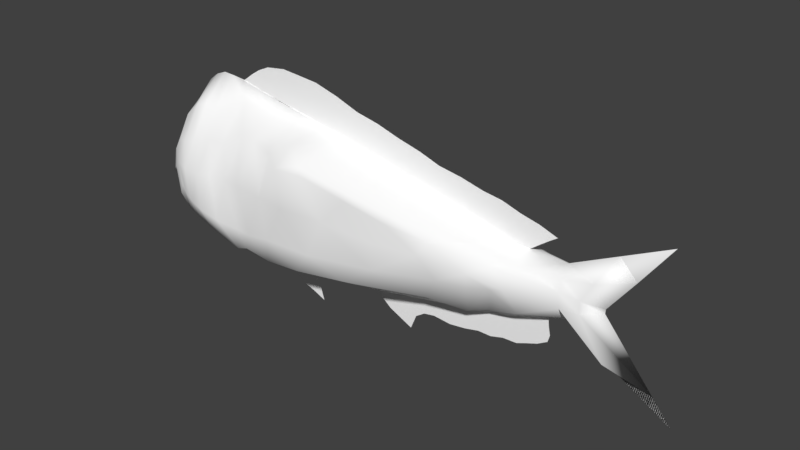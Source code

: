 # Source: malimali.blend  (saved by Blender 2.79.0; exported with 4.5.12 LTS)
import bpy
from mathutils import Matrix  # noqa: F401  (used for matrix-valued properties, if any)

bpy.ops.wm.read_factory_settings(use_empty=True)
scene = bpy.context.scene
scene.name = 'Scene'

# ---- collections
col_collection_1 = bpy.data.collections.new('Collection 1'); scene.collection.children.link(col_collection_1)

# ---- materials (node trees are filled in below, after node groups)
mat_malimali = bpy.data.materials.new('malimali')
mat_malimali.alpha_threshold = 0.0
mat_malimali.use_transparent_shadow = False
mat_malimali.diffuse_color = (1.0, 1.0, 1.0, 1.0)
mat_malimali.roughness = 0.5

# ---- material node trees

# ---- world
world_world = bpy.data.worlds.new('World'); scene.world = world_world
world_world.color = (0.05088, 0.05088, 0.05088)
world_world.use_sun_shadow = False
world_world.sun_shadow_jitter_overblur = 0.0
world_world.cycles.sampling_method = 'MANUAL'

# ---- meshes
me_plane_005 = bpy.data.meshes.new('Plane.005')
me_plane_005.from_pydata([(-0.2777, -0.0002681, -0.5679), (-0.3632, -0.0002681, -0.3854), (-0.4738, -0.0002681, -0.48), (-0.5543, -0.0002681, -0.3184), (-0.438, -0.0002681, -0.4981), (-0.4005, -0.0002681, -0.5181), (-0.3418, -0.0002681, -0.5394), (-0.3982, -0.0002681, -0.3642), (-0.4229, -0.0002681, -0.3349), (-0.4705, -0.0002681, -0.3232), (-0.2948, -0.0002681, -0.5107), (-0.3171, -0.0002681, -0.4513), (-0.3336, -0.0002681, -0.4144), (-0.5363, -0.0002681, -0.3766), (-0.5042, -0.0002681, -0.4325), (-0.4842, -0.0002681, -0.4631), (-0.3693, -0.0002681, -0.3998), (-0.363, -0.0002681, -0.4478), (-0.3491, -0.0002681, -0.4959), (-0.4156, -0.0002681, -0.3843), (-0.4069, -0.0002681, -0.4404), (-0.4031, -0.0002681, -0.4795), (-0.4709, -0.0002681, -0.3738), (-0.4528, -0.0002681, -0.4326), (-0.4441, -0.0002681, -0.474), (0.01074, -0.0002679, -0.3224), (0.1286, -0.000268, -0.316), (1.042, -0.0002683, -0.2693), (1.042, -0.0002684, -0.1174), (0.05629, -0.000268, -0.3174), (0.09286, -0.000268, -0.3175), (0.1129, -0.000268, -0.3169), (1.039, -0.0002684, -0.1445), (1.043, -0.0002684, -0.1882), (1.052, -0.0002683, -0.2336), (0.8857, -0.0002682, -0.3403), (0.6055, -0.0002681, -0.3782), (0.3208, -0.000268, -0.4255), (0.2776, -0.0002681, -0.3147), (0.5315, -0.0002682, -0.2614), (0.7962, -0.0002683, -0.1976), (0.311, -0.000268, -0.3938), (0.5859, -0.0002681, -0.3445), (0.8635, -0.0002682, -0.2998), (0.3003, -0.000268, -0.3645), (0.5642, -0.0002681, -0.3122), (0.8345, -0.0002683, -0.259), (0.2875, -0.000268, -0.3384), (0.5464, -0.0002682, -0.2861), (0.8114, -0.0002683, -0.2246), (0.8733, -0.0002683, -0.1768), (0.9581, -0.0002684, -0.1446), (0.9239, -0.0002683, -0.2812), (0.9863, -0.0002683, -0.2609), (0.9009, -0.0002683, -0.2395), (0.9852, -0.0002683, -0.2268), (0.8825, -0.0002683, -0.2044), (0.9721, -0.0002684, -0.1832), (0.9919, -0.0002683, -0.2992), (0.9379, -0.0002682, -0.3193), (0.2893, -0.0002679, -0.5024), (0.1623, -0.0002679, -0.4422), (0.1012, -0.0002679, -0.3918), (0.161, -0.000268, -0.3195), (0.1986, -0.000268, -0.3189), (0.2385, -0.0002681, -0.3183), (0.1249, -0.000268, -0.3662), (0.1756, -0.000268, -0.3997), (0.27, -0.000268, -0.4353), (0.1398, -0.000268, -0.3437), (0.1886, -0.000268, -0.3578), (0.2529, -0.000268, -0.3738), (0.1502, -0.000268, -0.3301), (0.1929, -0.000268, -0.3354), (0.2428, -0.000268, -0.342), (0.5193, -0.0002681, -0.39), (0.4282, -0.000268, -0.3818), (0.3693, -0.000268, -0.3928), (0.3409, -0.0002681, -0.3016), (0.4036, -0.0002681, -0.2891), (0.4687, -0.0002682, -0.2754), (0.3623, -0.000268, -0.3643), (0.4216, -0.0002681, -0.3554), (0.5096, -0.0002681, -0.3571), (0.3537, -0.0002681, -0.3407), (0.4166, -0.0002681, -0.3328), (0.4993, -0.0002681, -0.3274), (0.3459, -0.0002681, -0.321), (0.4095, -0.0002681, -0.3108), (0.4841, -0.0002681, -0.3011), (0.8139, -0.0002682, -0.3427), (0.7475, -0.0002681, -0.3615), (0.6795, -0.0002681, -0.3609), (0.6003, -0.0002682, -0.2449), (0.6711, -0.0002682, -0.2299), (0.7342, -0.0002683, -0.2139), (0.6628, -0.0002681, -0.3296), (0.732, -0.0002682, -0.3268), (0.7958, -0.0002682, -0.3083), (0.6381, -0.0002682, -0.3005), (0.7104, -0.0002682, -0.2924), (0.7708, -0.0002682, -0.2744), (0.6156, -0.0002682, -0.27), (0.688, -0.0002682, -0.2579), (0.7488, -0.0002683, -0.2405), (1.056, -0.0002682, 0.2365), (0.9032, -0.0002682, 0.1248), (-0.5977, -0.0002686, 0.5977), (-0.7791, -0.0002687, 0.4876), (1.019, -0.0002682, 0.2116), (0.9816, -0.0002682, 0.1844), (0.9427, -0.0002682, 0.1552), (-0.7467, -0.0002687, 0.511), (-0.7108, -0.0002687, 0.5374), (-0.662, -0.0002687, 0.5688), (-0.283, -0.0002686, 0.5934), (0.2157, -0.0002684, 0.449), (0.6776, -0.0002683, 0.3346), (0.6361, -0.0002683, 0.1417), (0.1754, -0.0002684, 0.2587), (-0.3238, -0.0002686, 0.4031), (0.6659, -0.0002683, 0.2758), (0.2046, -0.0002684, 0.3915), (-0.2942, -0.0002686, 0.536), (0.655, -0.0002683, 0.2231), (0.1943, -0.0002684, 0.3401), (-0.3049, -0.0002686, 0.4845), (0.6456, -0.0002683, 0.1804), (0.1847, -0.0002684, 0.2976), (-0.3146, -0.0002686, 0.4419), (-0.4718, -0.0002686, 0.4333), (-0.6246, -0.0002687, 0.4609), (-0.4078, -0.0002686, 0.5534), (-0.5275, -0.0002686, 0.5675), (-0.4307, -0.0002686, 0.5074), (-0.5642, -0.0002686, 0.5261), (-0.4518, -0.0002686, 0.4687), (-0.5959, -0.0002686, 0.4917), (-0.4903, -0.0002686, 0.6123), (-0.386, -0.0002686, 0.6032), (0.7757, -0.0002683, 0.3205), (0.8695, -0.0002682, 0.2907), (0.9657, -0.0002682, 0.2683), (0.8355, -0.0002682, 0.1276), (0.7685, -0.0002683, 0.1314), (0.7023, -0.0002683, 0.1366), (0.9338, -0.0002682, 0.2322), (0.8441, -0.0002682, 0.2469), (0.756, -0.0002683, 0.2656), (0.9009, -0.0002682, 0.1956), (0.8176, -0.0002682, 0.2029), (0.736, -0.0002683, 0.2132), (0.868, -0.0002682, 0.1608), (0.7924, -0.0002683, 0.165), (0.7188, -0.0002683, 0.1723), (0.331, -0.0002684, 0.4201), (0.4429, -0.0002684, 0.3825), (0.562, -0.0002683, 0.3629), (0.521, -0.0002683, 0.1709), (0.4058, -0.0002684, 0.2002), (0.2906, -0.0002684, 0.2295), (0.5506, -0.0002683, 0.3047), (0.4331, -0.0002684, 0.3282), (0.3199, -0.0002684, 0.3626), (0.5398, -0.0002683, 0.2524), (0.4244, -0.0002684, 0.2809), (0.3095, -0.0002684, 0.3109), (0.5304, -0.0002683, 0.2097), (0.4151, -0.0002684, 0.239), (0.2999, -0.0002684, 0.2683), (-0.1571, -0.0002685, 0.5584), (-0.02808, -0.0002685, 0.5119), (0.0925, -0.0002685, 0.4865), (0.05063, -0.0002685, 0.2948), (-0.07419, -0.0002685, 0.3309), (-0.199, -0.0002685, 0.367), (0.08089, -0.0002685, 0.4286), (-0.03997, -0.0002685, 0.4597), (-0.1683, -0.0002685, 0.501), (0.06962, -0.0002685, 0.3764), (-0.05212, -0.0002685, 0.4143), (-0.1798, -0.0002685, 0.4488), (0.05987, -0.0002685, 0.3337), (-0.06393, -0.0002685, 0.3708), (-0.1898, -0.0002685, 0.4059), (-0.9057, -0.001275, 0.5074), (-1.002, -0.0002675, -0.2265), (-1.051, -0.0002677, 0.3918), (-1.095, -0.0002676, -0.05699), (-0.5275, -0.002998, 0.4434), (-0.6297, -0.0002675, -0.3462), (-0.76, -0.003595, 0.4939), (-0.8679, -0.0002675, -0.2737), (0.8627, 0.0001547, 0.1447), (0.6965, -0.0002151, -0.2435), (-1.139, -0.0002676, 0.1995), (-1.171, -0.0002676, 0.1399), (-1.198, -0.0002676, 0.06561), (1.154, -8.246e-05, -0.1055), (1.011, 0.0004907, -0.1587), (0.8731, 7.898e-05, -0.1946), (0.7844, -7.37e-05, -0.2196), (0.5159, -0.000267, -0.2865), (0.1944, -0.0002675, -0.3505), (-0.1165, -0.0002675, -0.3643), (-0.3751, -0.0002675, -0.3723), (-0.5475, -0.0002675, -0.355), (-0.7308, -0.0002675, -0.3123), (-0.9548, -0.0002675, -0.2459), (-1.049, -0.0002675, -0.2137), (-1.174, -0.0002676, -0.07979), (-1.018, -0.0002677, 0.4443), (-0.9635, -0.0002677, 0.4851), (-0.8392, -0.003421, 0.5049), (-0.6579, -0.002715, 0.4712), (-0.3901, -0.005967, 0.4226), (-0.272, -0.003699, 0.3969), (-0.08474, -0.0002677, 0.3633), (0.1477, -0.0002677, 0.3107), (0.7142, -0.01078, 0.1802), (1.113, -0.0002795, 0.14), (0.9343, 0.0002968, -0.1779), (-1.092, -0.0002676, 0.2801), (-1.199, -0.0002675, -0.006878), (-0.8733, 0.287, 0.2202), (-0.9006, 0.2854, 0.06998), (-0.9173, 0.2815, -0.08905), (-0.8705, -0.2201, 0.22), (-0.9072, -0.2635, 0.06325), (-0.9173, -0.282, -0.08905), (-0.7957, 0.2148, 0.3615), (-0.906, 0.2626, -0.178), (-0.8503, -0.1247, 0.3643), (-0.906, -0.2631, -0.178), (-1.033, 0.2138, 0.1924), (-1.081, 0.209, 0.1187), (-1.078, 0.2232, 0.02677), (-1.033, -0.2141, 0.1922), (-1.081, -0.2095, 0.1187), (-1.078, -0.2236, 0.02673), (-1.08, 0.1982, -0.05758), (-1.004, -0.1419, 0.3295), (-1.004, 0.1422, 0.3299), (-1.08, -0.1988, -0.05759), (-0.5044, 0.1764, 0.3155), (-0.5798, 0.2571, 0.07704), (-0.5925, 0.2692, -0.1607), (-0.5027, -0.1969, 0.3109), (-0.5807, -0.2631, 0.07263), (-0.5925, -0.2697, -0.1607), (-0.5187, 0.009698, 0.3943), (-0.6009, 0.2626, -0.2717), (-0.5183, -0.05523, 0.3944), (-0.6009, -0.2631, -0.2717), (-0.7263, 0.2312, 0.2468), (-0.7766, 0.2903, 0.08148), (-0.8265, 0.2921, -0.1207), (-0.7261, -0.2057, 0.2461), (-0.7847, -0.2566, 0.06502), (-0.8265, -0.2927, -0.1207), (-0.712, 0.009698, 0.4224), (-0.7941, 0.2626, -0.2222), (-0.7117, -0.05523, 0.4227), (-0.7941, -0.2631, -0.2222), (0.5447, 0.2062, 0.1222), (0.7317, 0.1885, 0.03184), (0.7316, 0.1826, -0.03506), (0.5447, -0.2069, 0.1222), (0.7315, -0.1891, 0.03184), (0.7316, -0.1832, -0.03506), (0.7116, 0.1237, 0.1508), (0.6828, 0.0935, -0.2107), (0.7129, -0.1266, 0.1506), (0.6828, -0.09404, -0.2107), (0.94, -0.09454, -0.1252), (1.143, -0.1016, -0.01683), (1.132, -0.09896, 0.05624), (0.8441, -0.1645, -0.01348), (0.9063, -0.1568, 0.002623), (0.8282, -0.1534, 0.0861), (0.5835, -0.2031, -0.04695), (0.4981, -0.2226, 0.0555), (0.3286, -0.2344, 0.152), (0.2594, -0.2466, -0.09267), (0.2609, -0.2535, 0.04674), (0.1077, -0.2522, 0.1996), (-0.1117, -0.2767, -0.1354), (-0.01007, -0.2796, 0.07028), (-0.1337, -0.272, 0.2565), (-0.3599, -0.2905, -0.1339), (-0.2689, -0.2838, 0.05679), (-0.2761, -0.3002, 0.266), (-0.5065, -0.2781, -0.1609), (-0.4279, -0.2689, 0.06066), (-0.3973, -0.2134, 0.2821), (-0.7185, -0.2864, -0.1475), (-0.6864, -0.2453, 0.06599), (-0.6167, -0.18, 0.31), (-0.8877, -0.2895, -0.09852), (-0.8594, -0.2772, 0.06024), (-0.8111, -0.2181, 0.2316), (-0.9465, -0.2777, -0.07688), (-0.9507, -0.2711, 0.06288), (-0.9131, -0.231, 0.2106), (-1.001, -0.2566, -0.04283), (-1.013, -0.2553, 0.07446), (-0.9789, -0.2351, 0.1905), (-1.001, 0.2562, -0.04278), (-1.013, 0.2553, 0.07465), (-0.9788, 0.2351, 0.1906), (-0.9465, 0.2771, -0.07687), (-0.9487, 0.2775, 0.06455), (-0.9153, 0.2628, 0.2088), (-0.8877, 0.289, -0.09852), (-0.8492, 0.3029, 0.07578), (-0.8111, 0.302, 0.2348), (-0.7185, 0.2859, -0.1475), (-0.683, 0.2544, 0.07605), (-0.616, 0.1612, 0.3142), (-0.5065, 0.2775, -0.1609), (-0.4281, 0.2625, 0.06255), (-0.3976, 0.1965, 0.2837), (-0.3599, 0.2899, -0.1339), (-0.2689, 0.2823, 0.05718), (-0.2761, 0.3003, 0.2659), (-0.1117, 0.2762, -0.1354), (-0.01009, 0.2791, 0.07028), (-0.1337, 0.2714, 0.2565), (0.2594, 0.2461, -0.09267), (0.2609, 0.253, 0.04674), (0.1077, 0.2516, 0.1996), (0.5836, 0.2026, -0.04695), (0.4981, 0.2221, 0.05549), (0.3286, 0.2338, 0.152), (0.8441, 0.1639, -0.01348), (0.9064, 0.1563, 0.002607), (0.8281, 0.1525, 0.08613), (0.9397, 0.09422, -0.1254), (1.143, 0.1011, -0.01683), (1.132, 0.09835, 0.05624), (0.9792, 0.03675, -0.1494), (1.157, 0.04276, -0.08522), (0.9789, -0.03643, -0.1498), (1.157, -0.04294, -0.08527), (-1.13, -0.1739, 0.09128), (-1.115, -0.154, 0.1413), (-1.077, -0.1669, 0.1979), (-1.077, 0.1664, 0.1979), (-1.115, 0.1535, 0.1413), (-1.13, 0.1733, 0.09128), (-0.9567, 0.1512, 0.3693), (-0.8941, 0.1608, 0.3722), (-0.7718, 0.1513, 0.3763), (-0.6224, 0.009698, 0.4139), (-0.3816, 0.009698, 0.3885), (-0.2753, 0.1495, 0.3463), (-0.16, 0.2626, 0.306), (0.07818, 0.256, 0.2548), (0.3637, 0.23, 0.1998), (0.9366, 0.08847, 0.1007), (1.124, 0.06188, 0.1007), (0.8542, 0.04035, -0.1912), (0.7859, 0.06714, -0.1805), (0.4834, 0.1452, -0.1926), (0.08611, 0.246, -0.217), (-0.1948, 0.2616, -0.2561), (-0.3914, 0.2626, -0.2703), (-0.5406, 0.2626, -0.2527), (-0.6804, 0.2626, -0.2577), (-0.869, 0.2626, -0.1962), (-0.939, 0.2626, -0.1628), (-1.007, 0.2626, -0.09102), (1.124, -0.06295, 0.1006), (0.9369, -0.08919, 0.1006), (0.3637, -0.2305, 0.1998), (0.07818, -0.2566, 0.2548), (-0.16, -0.2631, 0.306), (-0.2772, -0.1679, 0.3453), (-0.3844, -0.05523, 0.3882), (-0.6219, -0.05523, 0.414), (-0.7859, -0.1246, 0.364), (-0.9059, -0.1373, 0.3772), (-0.9587, -0.1458, 0.3691), (-1.007, -0.2631, -0.09102), (-0.939, -0.2631, -0.1628), (-0.869, -0.2631, -0.1962), (-0.6804, -0.2631, -0.2577), (-0.5406, -0.2631, -0.2527), (-0.3914, -0.2631, -0.2703), (-0.1948, -0.2622, -0.2561), (0.08611, -0.2465, -0.217), (0.4834, -0.1457, -0.1926), (0.7859, -0.06754, -0.1805), (0.8541, -0.04036, -0.1912), (0.906, -0.03432, -0.1757), (0.9061, 0.03454, -0.1755), (-1.033, -0.1553, 0.2982), (-1.148, -0.1872, -0.03101), (-1.033, 0.1548, 0.2982), (-1.148, 0.1853, -0.031), (1.639, 0.0002813, -0.4337), (1.574, -0.0003204, 0.3662), (1.301, -0.000374, -0.02666), (1.303, -0.0004035, -0.004342), (1.547, 5.443e-06, -0.3225), (1.428, -0.0005734, 0.1633), (1.222, -0.07454, -0.02542), (1.219, -0.06996, 0.03054), (1.222, 0.07392, -0.02542), (1.346, 0.07577, -0.2144), (1.276, -0.0738, 0.132), (1.343, -0.0004776, 0.2531), (1.276, 0.07234, 0.132), (1.219, 0.06924, 0.03055), (1.386, 0.000134, -0.2873), (1.346, -0.07555, -0.2145)], [], [(22, 9, 3, 13), (12, 1, 7, 16), (16, 7, 8, 19), (19, 8, 9, 22), (5, 21, 24, 4), (21, 20, 23, 24), (20, 19, 22, 23), (6, 18, 21, 5), (18, 17, 20, 21), (17, 16, 19, 20), (0, 10, 18, 6), (10, 11, 17, 18), (11, 12, 16, 17), (4, 24, 15, 2), (24, 23, 14, 15), (23, 22, 13, 14), (57, 51, 28, 32), (58, 53, 34, 27), (53, 55, 33, 34), (55, 57, 32, 33), (71, 74, 47, 44), (86, 89, 48, 45), (101, 104, 49, 46), (68, 71, 44, 41), (83, 86, 45, 42), (98, 101, 46, 43), (60, 68, 41, 37), (75, 83, 42, 36), (90, 98, 43, 35), (74, 65, 38, 47), (89, 80, 39, 48), (104, 95, 40, 49), (46, 49, 56, 54), (54, 56, 57, 55), (43, 46, 54, 52), (52, 54, 55, 53), (35, 43, 52, 59), (59, 52, 53, 58), (49, 40, 50, 56), (56, 50, 51, 57), (31, 26, 63, 72), (72, 63, 64, 73), (73, 64, 65, 74), (25, 29, 66, 62), (62, 66, 67, 61), (61, 67, 68, 60), (29, 30, 69, 66), (66, 69, 70, 67), (67, 70, 71, 68), (30, 31, 72, 69), (69, 72, 73, 70), (70, 73, 74, 71), (47, 38, 78, 87), (87, 78, 79, 88), (88, 79, 80, 89), (37, 41, 81, 77), (77, 81, 82, 76), (76, 82, 83, 75), (41, 44, 84, 81), (81, 84, 85, 82), (82, 85, 86, 83), (44, 47, 87, 84), (84, 87, 88, 85), (85, 88, 89, 86), (48, 39, 93, 102), (102, 93, 94, 103), (103, 94, 95, 104), (36, 42, 96, 92), (92, 96, 97, 91), (91, 97, 98, 90), (42, 45, 99, 96), (96, 99, 100, 97), (97, 100, 101, 98), (45, 48, 102, 99), (99, 102, 103, 100), (100, 103, 104, 101), (137, 131, 108, 112), (138, 133, 114, 107), (133, 135, 113, 114), (135, 137, 112, 113), (151, 154, 127, 124), (166, 169, 128, 125), (181, 184, 129, 126), (148, 151, 124, 121), (163, 166, 125, 122), (178, 181, 126, 123), (140, 148, 121, 117), (155, 163, 122, 116), (170, 178, 123, 115), (154, 145, 118, 127), (169, 160, 119, 128), (184, 175, 120, 129), (126, 129, 136, 134), (134, 136, 137, 135), (123, 126, 134, 132), (132, 134, 135, 133), (115, 123, 132, 139), (139, 132, 133, 138), (129, 120, 130, 136), (136, 130, 131, 137), (111, 106, 143, 152), (152, 143, 144, 153), (153, 144, 145, 154), (105, 109, 146, 142), (142, 146, 147, 141), (141, 147, 148, 140), (109, 110, 149, 146), (146, 149, 150, 147), (147, 150, 151, 148), (110, 111, 152, 149), (149, 152, 153, 150), (150, 153, 154, 151), (127, 118, 158, 167), (167, 158, 159, 168), (168, 159, 160, 169), (117, 121, 161, 157), (157, 161, 162, 156), (156, 162, 163, 155), (121, 124, 164, 161), (161, 164, 165, 162), (162, 165, 166, 163), (124, 127, 167, 164), (164, 167, 168, 165), (165, 168, 169, 166), (128, 119, 173, 182), (182, 173, 174, 183), (183, 174, 175, 184), (116, 122, 176, 172), (172, 176, 177, 171), (171, 177, 178, 170), (122, 125, 179, 176), (176, 179, 180, 177), (177, 180, 181, 178), (125, 128, 182, 179), (179, 182, 183, 180), (180, 183, 184, 181), (214, 191, 260), (320, 244, 245), (319, 245, 246), (367, 246, 251), (297, 248, 296), (296, 249, 295), (295, 253, 386), (297, 252, 247), (354, 244, 321), (190, 368, 207), (215, 250, 354), (308, 234, 235), (308, 236, 307), (371, 236, 240), (346, 238, 345), (344, 238, 239), (397, 239, 243), (396, 237, 346), (188, 399, 223), (211, 242, 350), (309, 242, 234), (314, 224, 225), (313, 225, 226), (369, 226, 231), (303, 228, 302), (302, 229, 301), (301, 233, 384), (381, 227, 303), (315, 230, 224), (186, 370, 209), (213, 230, 352), (232, 213, 380), (384, 186, 209), (241, 211, 382), (397, 188, 223), (252, 215, 378), (386, 190, 207), (262, 214, 379), (385, 192, 208), (373, 193, 220), (273, 202, 391), (348, 195, 196), (349, 196, 197), (399, 197, 223), (343, 199, 342), (342, 221, 394), (393, 201, 392), (392, 194, 273), (391, 203, 390), (390, 204, 389), (389, 205, 388), (387, 205, 206), (253, 206, 190), (263, 207, 192), (233, 208, 186), (383, 209, 210), (243, 210, 188), (382, 212, 381), (381, 185, 232), (262, 213, 191), (379, 189, 252), (378, 216, 377), (377, 217, 376), (375, 217, 218), (374, 218, 219), (272, 219, 193), (396, 187, 241), (394, 200, 393), (347, 222, 195), (222, 396, 346), (234, 242, 398), (200, 221, 395), (187, 222, 398), (220, 359, 360), (219, 358, 270), (218, 357, 358), (217, 356, 357), (217, 216, 355), (216, 215, 354), (189, 214, 353), (213, 352, 260), (185, 212, 351), (212, 211, 350), (210, 371, 240), (209, 370, 371), (208, 369, 231), (207, 368, 261), (206, 367, 251), (205, 366, 367), (205, 204, 365), (204, 203, 364), (203, 202, 363), (194, 201, 362), (201, 200, 361), (339, 360, 359), (264, 270, 358), (333, 358, 357), (357, 356, 327), (356, 355, 324), (355, 354, 321), (250, 353, 318), (254, 260, 352), (224, 230, 351), (312, 351, 350), (241, 382, 306), (382, 381, 303), (232, 380, 300), (262, 379, 297), (247, 252, 378), (294, 378, 377), (291, 377, 376), (288, 376, 375), (375, 374, 282), (272, 373, 279), (373, 372, 276), (392, 277, 274), (278, 275, 274), (278, 279, 276), (273, 269, 277), (268, 278, 277), (268, 267, 279), (283, 280, 391), (283, 284, 281), (284, 285, 282), (286, 283, 390), (287, 284, 283), (287, 288, 285), (289, 286, 389), (290, 287, 286), (291, 288, 287), (292, 289, 388), (293, 290, 289), (293, 294, 291), (249, 292, 387), (248, 293, 292), (247, 294, 293), (259, 295, 386), (258, 296, 295), (257, 297, 296), (229, 298, 385), (228, 299, 298), (227, 300, 299), (304, 301, 384), (305, 302, 301), (306, 303, 302), (239, 304, 383), (239, 238, 305), (237, 306, 305), (370, 310, 307), (310, 311, 308), (311, 312, 309), (231, 226, 310), (226, 225, 311), (225, 224, 312), (261, 256, 313), (256, 255, 314), (255, 254, 315), (251, 246, 316), (246, 245, 317), (245, 244, 318), (366, 322, 319), (322, 323, 320), (324, 321, 320), (365, 325, 322), (325, 326, 323), (326, 327, 324), (364, 328, 325), (328, 329, 326), (330, 327, 326), (363, 331, 328), (332, 329, 328), (333, 330, 329), (266, 331, 363), (265, 332, 331), (264, 333, 332), (337, 334, 362), (337, 338, 335), (339, 336, 335), (395, 340, 337), (341, 338, 337), (236, 349, 399), (235, 348, 349), (235, 234, 347), (221, 199, 340), (199, 198, 341), (274, 342, 394), (274, 275, 343), (197, 344, 397), (196, 345, 344), (195, 346, 345), (336, 264, 265), (334, 335, 265), (334, 266, 271), (281, 282, 267), (280, 281, 268), (391, 280, 269), (374, 272, 267), (336, 359, 270), (202, 194, 271), (193, 270, 359), (317, 318, 254), (316, 317, 255), (368, 316, 256), (300, 257, 258), (299, 258, 259), (298, 259, 263), (380, 262, 257), (318, 353, 260), (192, 261, 369), (214, 260, 353), (320, 321, 244), (319, 320, 245), (367, 319, 246), (297, 247, 248), (296, 248, 249), (295, 249, 253), (297, 379, 252), (354, 250, 244), (190, 251, 368), (215, 189, 250), (308, 309, 234), (308, 235, 236), (371, 307, 236), (346, 237, 238), (344, 345, 238), (397, 344, 239), (396, 241, 237), (188, 240, 399), (211, 187, 242), (309, 350, 242), (314, 315, 224), (313, 314, 225), (369, 313, 226), (303, 227, 228), (302, 228, 229), (301, 229, 233), (381, 232, 227), (315, 352, 230), (186, 231, 370), (213, 185, 230), (232, 185, 213), (384, 233, 186), (241, 187, 211), (397, 243, 188), (252, 189, 215), (386, 253, 190), (262, 191, 214), (385, 263, 192), (373, 272, 193), (273, 194, 202), (348, 347, 195), (349, 348, 196), (399, 349, 197), (343, 198, 199), (342, 199, 221), (393, 200, 201), (392, 201, 194), (391, 202, 203), (390, 203, 204), (389, 204, 205), (387, 388, 205), (253, 387, 206), (263, 386, 207), (233, 385, 208), (383, 384, 209), (243, 383, 210), (382, 211, 212), (381, 212, 185), (262, 380, 213), (379, 214, 189), (378, 215, 216), (377, 216, 217), (375, 376, 217), (374, 375, 218), (272, 374, 219), (372, 373, 220), (396, 222, 187), (394, 221, 200), (347, 398, 222), (192, 369, 208), (318, 260, 254), (380, 257, 300), (298, 263, 385), (299, 259, 298), (300, 258, 299), (368, 256, 261), (316, 255, 256), (317, 254, 255), (193, 359, 220), (202, 271, 363), (336, 270, 264), (374, 267, 282), (391, 269, 273), (280, 268, 269), (281, 267, 268), (334, 271, 362), (334, 265, 266), (336, 265, 335), (195, 345, 196), (196, 344, 197), (197, 397, 223), (274, 343, 342), (274, 394, 393), (199, 341, 340), (221, 340, 395), (235, 347, 348), (235, 349, 236), (236, 399, 240), (341, 337, 340), (395, 337, 361), (339, 335, 338), (337, 335, 334), (337, 362, 361), (264, 332, 265), (265, 331, 266), (266, 363, 271), (333, 329, 332), (332, 328, 331), (363, 328, 364), (330, 326, 329), (328, 326, 325), (364, 325, 365), (326, 324, 323), (325, 323, 322), (365, 322, 366), (324, 320, 323), (322, 320, 319), (366, 319, 367), (245, 318, 317), (246, 317, 316), (251, 316, 368), (255, 315, 314), (256, 314, 313), (261, 313, 369), (225, 312, 311), (226, 311, 310), (231, 310, 370), (311, 309, 308), (310, 308, 307), (370, 307, 371), (237, 305, 238), (239, 305, 304), (239, 383, 243), (306, 302, 305), (305, 301, 304), (304, 384, 383), (227, 299, 228), (228, 298, 229), (229, 385, 233), (257, 296, 258), (258, 295, 259), (259, 386, 263), (247, 293, 248), (248, 292, 249), (249, 387, 253), (293, 291, 290), (293, 289, 292), (292, 388, 387), (291, 287, 290), (290, 286, 289), (289, 389, 388), (287, 285, 284), (287, 283, 286), (286, 390, 389), (284, 282, 281), (283, 281, 280), (283, 391, 390), (268, 279, 278), (268, 277, 269), (273, 277, 392), (278, 276, 275), (278, 274, 277), (392, 274, 393), (373, 276, 279), (272, 279, 267), (375, 282, 285), (288, 375, 285), (291, 376, 288), (294, 377, 291), (247, 378, 294), (262, 297, 257), (232, 300, 227), (382, 303, 306), (241, 306, 237), (312, 350, 309), (224, 351, 312), (254, 352, 315), (250, 318, 244), (355, 321, 324), (356, 324, 327), (357, 327, 330), (333, 357, 330), (264, 358, 333), (339, 359, 336), (201, 361, 362), (194, 362, 271), (203, 363, 364), (204, 364, 365), (205, 365, 366), (205, 367, 206), (206, 251, 190), (207, 261, 192), (208, 231, 186), (209, 371, 210), (210, 240, 188), (212, 350, 351), (185, 351, 230), (213, 260, 191), (189, 353, 250), (216, 354, 355), (217, 355, 356), (217, 357, 218), (218, 358, 219), (219, 270, 193), (187, 398, 242), (200, 395, 361), (234, 398, 347), (222, 346, 195), (407, 403, 402, 406), (409, 404, 402, 408), (411, 401, 405, 410), (413, 403, 405, 412), (408, 402, 403, 413), (414, 400, 404, 409), (412, 405, 401, 411), (415, 404, 400, 414), (406, 402, 404, 415), (410, 405, 403, 407), (372, 410, 407, 276), (275, 406, 415, 343), (343, 415, 414, 198), (360, 412, 411, 220), (198, 414, 409, 341), (338, 408, 413, 339), (339, 413, 412, 360), (220, 411, 410, 372), (341, 409, 408, 338), (276, 407, 406, 275)])
me_plane_005.polygons.foreach_set('use_smooth', [0, 0, 0, 0, 0, 0, 0, 0, 0, 0, 0, 0, 0, 0, 0, 0, 0, 0, 0, 0, 0, 0, 0, 0, 0, 0, 0, 0, 0, 0, 0, 0, 0, 0, 0, 0, 0, 0, 0, 0, 0, 0, 0, 0, 0, 0, 0, 0, 0, 0, 0, 0, 0, 0, 0, 0, 0, 0, 0, 0, 0, 0, 0, 0, 0, 0, 0, 0, 0, 0, 0, 0, 0, 0, 0, 0, 0, 0, 0, 0, 0, 0, 0, 0, 0, 0, 0, 0, 0, 0, 0, 0, 0, 0, 0, 0, 0, 0, 0, 0, 0, 0, 0, 0, 0, 0, 0, 0, 0, 0, 0, 0, 0, 0, 0, 0, 0, 0, 0, 0, 0, 0, 0, 0, 0, 0, 0, 0, 0, 0, 0, 0, 0, 0, 0, 0, 1, 1, 1, 1, 1, 1, 1, 1, 1, 1, 1, 1, 1, 1, 1, 1, 1, 1, 1, 1, 1, 1, 1, 1, 1, 1, 1, 1, 1, 1, 1, 1, 1, 1, 1, 1, 1, 1, 1, 1, 1, 1, 1, 1, 1, 1, 1, 1, 1, 1, 1, 1, 1, 1, 1, 1, 1, 1, 1, 1, 1, 1, 1, 1, 1, 1, 1, 1, 1, 1, 1, 1, 1, 1, 1, 1, 1, 1, 1, 1, 1, 1, 1, 1, 1, 1, 1, 1, 1, 1, 1, 1, 1, 1, 1, 1, 1, 1, 1, 1, 1, 1, 1, 1, 1, 1, 1, 1, 1, 1, 1, 1, 1, 1, 1, 1, 1, 1, 1, 1, 1, 1, 1, 1, 1, 1, 1, 1, 1, 1, 1, 1, 1, 1, 1, 1, 1, 1, 1, 1, 1, 1, 1, 1, 1, 1, 1, 1, 1, 1, 1, 1, 1, 1, 1, 1, 1, 1, 1, 1, 1, 1, 1, 1, 1, 1, 1, 1, 1, 1, 1, 1, 1, 1, 1, 1, 1, 1, 1, 1, 1, 1, 1, 1, 1, 1, 1, 1, 1, 1, 1, 1, 1, 1, 1, 1, 1, 1, 1, 1, 1, 1, 1, 1, 1, 1, 1, 1, 1, 1, 1, 1, 1, 1, 1, 1, 1, 1, 1, 1, 1, 1, 1, 1, 1, 1, 1, 1, 1, 1, 1, 1, 1, 1, 1, 1, 1, 1, 1, 1, 1, 1, 1, 1, 1, 1, 1, 1, 1, 1, 1, 1, 1, 1, 1, 1, 1, 1, 1, 1, 1, 1, 1, 1, 1, 1, 1, 1, 1, 1, 1, 1, 1, 1, 1, 1, 1, 1, 1, 1, 1, 1, 1, 1, 1, 1, 1, 1, 1, 1, 1, 1, 1, 1, 1, 1, 1, 1, 1, 1, 1, 1, 1, 1, 1, 1, 1, 1, 1, 1, 1, 1, 1, 1, 1, 1, 1, 1, 1, 1, 1, 1, 1, 1, 1, 1, 1, 1, 1, 1, 1, 1, 1, 1, 1, 1, 1, 1, 1, 1, 1, 1, 1, 1, 1, 1, 1, 1, 1, 1, 1, 1, 1, 1, 1, 1, 1, 1, 1, 1, 1, 1, 1, 1, 1, 1, 1, 1, 1, 1, 1, 1, 1, 1, 1, 1, 1, 1, 1, 1, 1, 1, 1, 1, 1, 1, 1, 1, 1, 1, 1, 1, 1, 1, 1, 1, 1, 1, 1, 1, 1, 1, 1, 1, 1, 1, 1, 1, 1, 1, 1, 1, 1, 1, 1, 1, 1, 1, 1, 1, 1, 1, 1, 1, 1, 1, 1, 1, 1, 1, 1, 1, 1, 1, 1, 1, 1, 1])
_uv = me_plane_005.uv_layers.new(name='UVMap')
_uv.uv.foreach_set('vector', [0.202, 0.186, 0.1929, 0.2303, 0.1188, 0.2189, 0.1452, 0.1714, 0.3295, 0.1761, 0.2982, 0.1959, 0.2637, 0.2079, 0.2956, 0.1822, 0.2956, 0.1822, 0.2637, 0.2079, 0.2367, 0.229, 0.2523, 0.1871, 0.2523, 0.1871, 0.2367, 0.229, 0.1929, 0.2303, 0.202, 0.186, 0.2903, 0.07297, 0.2809, 0.1062, 0.244, 0.1034, 0.2538, 0.08345, 0.2809, 0.1062, 0.2703, 0.1397, 0.2287, 0.138, 0.244, 0.1034, 0.2703, 0.1397, 0.2523, 0.1871, 0.202, 0.186, 0.2287, 0.138, 0.3456, 0.06529, 0.3312, 0.102, 0.2809, 0.1062, 0.2903, 0.07297, 0.3312, 0.102, 0.3101, 0.1414, 0.2703, 0.1397, 0.2809, 0.1062, 0.3101, 0.1414, 0.2956, 0.1822, 0.2523, 0.1871, 0.2703, 0.1397, 0.4069, 0.0523, 0.3814, 0.09908, 0.3312, 0.102, 0.3456, 0.06529, 0.3814, 0.09908, 0.3508, 0.1468, 0.3101, 0.1414, 0.3312, 0.102, 0.3508, 0.1468, 0.3295, 0.1761, 0.2956, 0.1822, 0.3101, 0.1414, 0.2538, 0.08345, 0.244, 0.1034, 0.2069, 0.1055, 0.2192, 0.09262, 0.244, 0.1034, 0.2287, 0.138, 0.1838, 0.1285, 0.2069, 0.1055, 0.2287, 0.138, 0.202, 0.186, 0.1452, 0.1714, 0.1838, 0.1285, 0.8704, 0.2161, 0.8789, 0.2387, 0.9339, 0.2521, 0.9208, 0.2366, 0.8333, 0.149, 0.8461, 0.1711, 0.8912, 0.1851, 0.8718, 0.1648, 0.8461, 0.1711, 0.8594, 0.1908, 0.9055, 0.2114, 0.8912, 0.1851, 0.8594, 0.1908, 0.8704, 0.2161, 0.9208, 0.2366, 0.9055, 0.2114, 0.4181, 0.1258, 0.4258, 0.1443, 0.4506, 0.1452, 0.4466, 0.1298, 0.5654, 0.1458, 0.5682, 0.1614, 0.6068, 0.1684, 0.6053, 0.1529, 0.7284, 0.1691, 0.7307, 0.1892, 0.7698, 0.1966, 0.7678, 0.1763, 0.4018, 0.08993, 0.4181, 0.1258, 0.4466, 0.1298, 0.4402, 0.1127, 0.5586, 0.1285, 0.5654, 0.1458, 0.6053, 0.1529, 0.6035, 0.1337, 0.7275, 0.149, 0.7284, 0.1691, 0.7678, 0.1763, 0.7662, 0.152, 0.3845, 0.05083, 0.4018, 0.08993, 0.4402, 0.1127, 0.4323, 0.09421, 0.5502, 0.1093, 0.5586, 0.1285, 0.6035, 0.1337, 0.5999, 0.1138, 0.7229, 0.1287, 0.7275, 0.149, 0.7662, 0.152, 0.7612, 0.1281, 0.4258, 0.1443, 0.4333, 0.158, 0.4551, 0.1591, 0.4506, 0.1452, 0.5682, 0.1614, 0.5707, 0.1766, 0.6091, 0.183, 0.6068, 0.1684, 0.7307, 0.1892, 0.734, 0.2048, 0.773, 0.2126, 0.7698, 0.1966, 0.7678, 0.1763, 0.7698, 0.1966, 0.8151, 0.2064, 0.8103, 0.1857, 0.8103, 0.1857, 0.8151, 0.2064, 0.8704, 0.2161, 0.8594, 0.1908, 0.7662, 0.152, 0.7678, 0.1763, 0.8103, 0.1857, 0.8053, 0.1611, 0.8053, 0.1611, 0.8103, 0.1857, 0.8594, 0.1908, 0.8461, 0.1711, 0.7612, 0.1281, 0.7662, 0.152, 0.8053, 0.1611, 0.797, 0.1388, 0.797, 0.1388, 0.8053, 0.1611, 0.8461, 0.1711, 0.8333, 0.149, 0.7698, 0.1966, 0.773, 0.2126, 0.8216, 0.2224, 0.8151, 0.2064, 0.8151, 0.2064, 0.8216, 0.2224, 0.8789, 0.2387, 0.8704, 0.2161, 0.3685, 0.1622, 0.377, 0.1623, 0.3924, 0.1594, 0.3825, 0.1536, 0.3825, 0.1536, 0.3924, 0.1594, 0.4122, 0.1587, 0.4025, 0.1494, 0.4025, 0.1494, 0.4122, 0.1587, 0.4333, 0.158, 0.4258, 0.1443, 0.313, 0.1617, 0.3388, 0.1634, 0.3546, 0.1335, 0.3318, 0.1194, 0.3318, 0.1194, 0.3546, 0.1335, 0.3672, 0.1129, 0.343, 0.08885, 0.343, 0.08885, 0.3672, 0.1129, 0.4018, 0.08993, 0.3845, 0.05083, 0.3388, 0.1634, 0.3578, 0.1623, 0.3715, 0.146, 0.3546, 0.1335, 0.3546, 0.1335, 0.3715, 0.146, 0.3911, 0.1366, 0.3672, 0.1129, 0.3672, 0.1129, 0.3911, 0.1366, 0.4181, 0.1258, 0.4018, 0.08993, 0.3578, 0.1623, 0.3685, 0.1622, 0.3825, 0.1536, 0.3715, 0.146, 0.3715, 0.146, 0.3825, 0.1536, 0.4025, 0.1494, 0.3911, 0.1366, 0.3911, 0.1366, 0.4025, 0.1494, 0.4258, 0.1443, 0.4181, 0.1258, 0.4506, 0.1452, 0.4551, 0.1591, 0.4934, 0.1649, 0.4881, 0.1536, 0.4881, 0.1536, 0.4934, 0.1649, 0.5312, 0.1704, 0.5254, 0.1578, 0.5254, 0.1578, 0.5312, 0.1704, 0.5707, 0.1766, 0.5682, 0.1614, 0.4323, 0.09421, 0.4402, 0.1127, 0.4789, 0.1283, 0.471, 0.1117, 0.471, 0.1117, 0.4789, 0.1283, 0.5134, 0.1318, 0.5061, 0.1165, 0.5061, 0.1165, 0.5134, 0.1318, 0.5586, 0.1285, 0.5502, 0.1093, 0.4402, 0.1127, 0.4466, 0.1298, 0.4841, 0.1421, 0.4789, 0.1283, 0.4789, 0.1283, 0.4841, 0.1421, 0.5201, 0.1449, 0.5134, 0.1318, 0.5134, 0.1318, 0.5201, 0.1449, 0.5654, 0.1458, 0.5586, 0.1285, 0.4466, 0.1298, 0.4506, 0.1452, 0.4881, 0.1536, 0.4841, 0.1421, 0.4841, 0.1421, 0.4881, 0.1536, 0.5254, 0.1578, 0.5201, 0.1449, 0.5201, 0.1449, 0.5254, 0.1578, 0.5682, 0.1614, 0.5654, 0.1458, 0.6068, 0.1684, 0.6091, 0.183, 0.6516, 0.1906, 0.6494, 0.1758, 0.6494, 0.1758, 0.6516, 0.1906, 0.6946, 0.1973, 0.692, 0.1808, 0.692, 0.1808, 0.6946, 0.1973, 0.734, 0.2048, 0.7307, 0.1892, 0.5999, 0.1138, 0.6035, 0.1337, 0.6495, 0.1402, 0.6455, 0.1218, 0.6455, 0.1218, 0.6495, 0.1402, 0.6867, 0.14, 0.6806, 0.1196, 0.6806, 0.1196, 0.6867, 0.14, 0.7275, 0.149, 0.7229, 0.1287, 0.6035, 0.1337, 0.6053, 0.1529, 0.6486, 0.1576, 0.6495, 0.1402, 0.6495, 0.1402, 0.6486, 0.1576, 0.6896, 0.1604, 0.6867, 0.14, 0.6867, 0.14, 0.6896, 0.1604, 0.7284, 0.1691, 0.7275, 0.149, 0.6053, 0.1529, 0.6068, 0.1684, 0.6494, 0.1758, 0.6486, 0.1576, 0.6486, 0.1576, 0.6494, 0.1758, 0.692, 0.1808, 0.6896, 0.1604, 0.6896, 0.1604, 0.692, 0.1808, 0.7307, 0.1892, 0.7284, 0.1691, 0.1385, 0.8554, 0.1174, 0.8389, 0.05003, 0.8393, 0.07114, 0.8526, 0.218, 0.9194, 0.1895, 0.8958, 0.1255, 0.886, 0.1632, 0.9043, 0.1895, 0.8958, 0.162, 0.8737, 0.09462, 0.8676, 0.1255, 0.886, 0.162, 0.8737, 0.1385, 0.8554, 0.07114, 0.8526, 0.09462, 0.8676, 0.7075, 0.8299, 0.6894, 0.8096, 0.6564, 0.8077, 0.6712, 0.8282, 0.5273, 0.842, 0.5125, 0.8215, 0.4645, 0.8261, 0.4794, 0.8466, 0.3269, 0.8678, 0.3118, 0.8472, 0.2609, 0.8542, 0.2757, 0.8746, 0.7297, 0.8557, 0.7075, 0.8299, 0.6712, 0.8282, 0.6891, 0.8534, 0.5448, 0.8667, 0.5273, 0.842, 0.4794, 0.8466, 0.4967, 0.8711, 0.345, 0.8929, 0.3269, 0.8678, 0.2757, 0.8746, 0.2933, 0.8993, 0.7524, 0.8826, 0.7297, 0.8557, 0.6891, 0.8534, 0.7089, 0.8815, 0.564, 0.8941, 0.5448, 0.8667, 0.4967, 0.8711, 0.5159, 0.8986, 0.3642, 0.9203, 0.345, 0.8929, 0.2933, 0.8993, 0.3125, 0.9267, 0.6894, 0.8096, 0.673, 0.7918, 0.6426, 0.789, 0.6564, 0.8077, 0.5125, 0.8215, 0.4987, 0.8028, 0.4507, 0.8074, 0.4645, 0.8261, 0.3118, 0.8472, 0.298, 0.8285, 0.2471, 0.8355, 0.2609, 0.8542, 0.2757, 0.8746, 0.2609, 0.8542, 0.2018, 0.856, 0.2212, 0.8755, 0.2212, 0.8755, 0.2018, 0.856, 0.1385, 0.8554, 0.162, 0.8737, 0.2933, 0.8993, 0.2757, 0.8746, 0.2212, 0.8755, 0.2432, 0.8985, 0.2432, 0.8985, 0.2212, 0.8755, 0.162, 0.8737, 0.1895, 0.8958, 0.3125, 0.9267, 0.2933, 0.8993, 0.2432, 0.8985, 0.2657, 0.9233, 0.2657, 0.9233, 0.2432, 0.8985, 0.1895, 0.8958, 0.218, 0.9194, 0.2609, 0.8542, 0.2471, 0.8355, 0.1837, 0.838, 0.2018, 0.856, 0.2018, 0.856, 0.1837, 0.838, 0.1174, 0.8389, 0.1385, 0.8554, 0.7923, 0.8191, 0.7661, 0.802, 0.7344, 0.798, 0.7579, 0.8158, 0.7579, 0.8158, 0.7344, 0.798, 0.7033, 0.7946, 0.7228, 0.8119, 0.7228, 0.8119, 0.7033, 0.7946, 0.673, 0.7918, 0.6894, 0.8096, 0.8658, 0.8654, 0.8425, 0.8511, 0.8066, 0.854, 0.8305, 0.8732, 0.8305, 0.8732, 0.8066, 0.854, 0.7673, 0.8539, 0.79, 0.8761, 0.79, 0.8761, 0.7673, 0.8539, 0.7297, 0.8557, 0.7524, 0.8826, 0.8425, 0.8511, 0.8179, 0.8356, 0.782, 0.8345, 0.8066, 0.854, 0.8066, 0.854, 0.782, 0.8345, 0.744, 0.8314, 0.7673, 0.8539, 0.7673, 0.8539, 0.744, 0.8314, 0.7075, 0.8299, 0.7297, 0.8557, 0.8179, 0.8356, 0.7923, 0.8191, 0.7579, 0.8158, 0.782, 0.8345, 0.782, 0.8345, 0.7579, 0.8158, 0.7228, 0.8119, 0.744, 0.8314, 0.744, 0.8314, 0.7228, 0.8119, 0.6894, 0.8096, 0.7075, 0.8299, 0.6564, 0.8077, 0.6426, 0.789, 0.5946, 0.7936, 0.6085, 0.8123, 0.6085, 0.8123, 0.5946, 0.7936, 0.5467, 0.7982, 0.5605, 0.8169, 0.5605, 0.8169, 0.5467, 0.7982, 0.4987, 0.8028, 0.5125, 0.8215, 0.7089, 0.8815, 0.6891, 0.8534, 0.641, 0.8578, 0.6605, 0.8856, 0.6605, 0.8856, 0.641, 0.8578, 0.5905, 0.8596, 0.6084, 0.8855, 0.6084, 0.8855, 0.5905, 0.8596, 0.5448, 0.8667, 0.564, 0.8941, 0.6891, 0.8534, 0.6712, 0.8282, 0.6233, 0.8328, 0.641, 0.8578, 0.641, 0.8578, 0.6233, 0.8328, 0.575, 0.837, 0.5905, 0.8596, 0.5905, 0.8596, 0.575, 0.837, 0.5273, 0.842, 0.5448, 0.8667, 0.6712, 0.8282, 0.6564, 0.8077, 0.6085, 0.8123, 0.6233, 0.8328, 0.6233, 0.8328, 0.6085, 0.8123, 0.5605, 0.8169, 0.575, 0.837, 0.575, 0.837, 0.5605, 0.8169, 0.5125, 0.8215, 0.5273, 0.842, 0.4645, 0.8261, 0.4507, 0.8074, 0.3998, 0.8145, 0.4136, 0.8332, 0.4136, 0.8332, 0.3998, 0.8145, 0.3489, 0.8215, 0.3634, 0.8407, 0.3634, 0.8407, 0.3489, 0.8215, 0.298, 0.8285, 0.3118, 0.8472, 0.5159, 0.8986, 0.4967, 0.8711, 0.4466, 0.8787, 0.4661, 0.9064, 0.4661, 0.9064, 0.4466, 0.8787, 0.3963, 0.8837, 0.4146, 0.9088, 0.4146, 0.9088, 0.3963, 0.8837, 0.345, 0.8929, 0.3642, 0.9203, 0.4967, 0.8711, 0.4794, 0.8466, 0.4286, 0.8537, 0.4466, 0.8787, 0.4466, 0.8787, 0.4286, 0.8537, 0.3796, 0.8618, 0.3963, 0.8837, 0.3963, 0.8837, 0.3796, 0.8618, 0.3269, 0.8678, 0.345, 0.8929, 0.4794, 0.8466, 0.4645, 0.8261, 0.4136, 0.8332, 0.4286, 0.8537, 0.4286, 0.8537, 0.4136, 0.8332, 0.3634, 0.8407, 0.3796, 0.8618, 0.3796, 0.8618, 0.3634, 0.8407, 0.3118, 0.8472, 0.3269, 0.8678, 0.1934, 0.5711, 0.1588, 0.5764, 0.1815, 0.5574, 0.2768, 0.4403, 0.2496, 0.5214, 0.2277, 0.4435, 0.2538, 0.3674, 0.2277, 0.4435, 0.2262, 0.3667, 0.2436, 0.3372, 0.2262, 0.3667, 0.2242, 0.3314, 0.2099, 0.5168, 0.2247, 0.4405, 0.1908, 0.437, 0.1908, 0.437, 0.224, 0.3654, 0.1835, 0.3679, 0.1835, 0.3679, 0.2223, 0.3302, 0.1972, 0.3333, 0.2099, 0.5168, 0.24, 0.5487, 0.2467, 0.5184, 0.2881, 0.5521, 0.2496, 0.5214, 0.2846, 0.5125, 0.2141, 0.294, 0.1991, 0.3347, 0.1792, 0.3017, 0.2808, 0.5611, 0.2438, 0.5517, 0.2881, 0.5521, 0.08699, 0.4383, 0.08021, 0.4762, 0.06503, 0.4526, 0.08699, 0.4383, 0.06476, 0.4229, 0.09184, 0.3994, 0.09105, 0.3828, 0.06476, 0.4229, 0.06176, 0.3898, 0.06324, 0.4752, 0.0632, 0.4499, 0.05144, 0.4574, 0.04744, 0.4417, 0.0632, 0.4499, 0.06308, 0.4203, 0.04072, 0.4076, 0.06308, 0.4203, 0.06027, 0.3874, 0.07635, 0.507, 0.07811, 0.4732, 0.06324, 0.4752, 0.03389, 0.386, 0.0421, 0.4102, 0.01914, 0.4144, 0.07747, 0.5561, 0.08762, 0.5207, 0.1025, 0.5333, 0.09747, 0.4758, 0.08762, 0.5207, 0.08021, 0.4762, 0.1406, 0.4399, 0.1314, 0.4857, 0.1239, 0.4375, 0.1304, 0.3829, 0.1239, 0.4375, 0.1206, 0.3854, 0.1379, 0.3514, 0.1206, 0.3854, 0.1257, 0.3566, 0.116, 0.4802, 0.1197, 0.4331, 0.1056, 0.4324, 0.1056, 0.4324, 0.1188, 0.3834, 0.1091, 0.3868, 0.1091, 0.3868, 0.124, 0.3547, 0.113, 0.359, 0.1157, 0.534, 0.1295, 0.4839, 0.116, 0.4802, 0.1511, 0.4909, 0.1529, 0.5311, 0.1314, 0.4857, 0.08964, 0.3267, 0.1146, 0.3609, 0.07459, 0.3308, 0.1348, 0.5783, 0.1529, 0.5311, 0.1615, 0.5377, 0.1337, 0.5313, 0.1346, 0.5782, 0.1543, 0.5323, 0.113, 0.359, 0.08987, 0.3267, 0.07473, 0.3307, 0.08509, 0.5175, 0.07768, 0.5564, 0.09916, 0.5303, 0.04072, 0.4076, 0.03373, 0.3858, 0.01897, 0.4142, 0.24, 0.5487, 0.2809, 0.5614, 0.2835, 0.5493, 0.1972, 0.3333, 0.2134, 0.2942, 0.1794, 0.302, 0.1771, 0.5537, 0.1935, 0.5712, 0.2062, 0.5527, 0.1362, 0.3496, 0.1341, 0.3128, 0.1055, 0.3211, 0.7133, 0.4735, 0.689, 0.4912, 0.7715, 0.4899, 0.6352, 0.3663, 0.5838, 0.3357, 0.5705, 0.3688, 0.05321, 0.4603, 0.03732, 0.478, 0.02812, 0.4595, 0.0491, 0.4445, 0.02812, 0.4595, 0.02035, 0.4361, 0.0421, 0.4102, 0.02035, 0.4361, 0.01914, 0.4144, 0.7899, 0.4124, 0.7418, 0.3852, 0.7309, 0.3887, 0.7309, 0.3887, 0.7172, 0.3776, 0.7074, 0.3794, 0.6907, 0.3741, 0.6692, 0.3622, 0.6684, 0.3769, 0.6684, 0.3769, 0.6413, 0.3527, 0.6352, 0.3663, 0.5705, 0.3688, 0.481, 0.3086, 0.4422, 0.3557, 0.4422, 0.3557, 0.3828, 0.2976, 0.3526, 0.3397, 0.3526, 0.3397, 0.2987, 0.2911, 0.29, 0.3328, 0.2416, 0.3361, 0.2987, 0.2911, 0.2408, 0.293, 0.2223, 0.3302, 0.2408, 0.293, 0.2134, 0.2942, 0.1606, 0.3426, 0.1794, 0.302, 0.1341, 0.3128, 0.124, 0.3547, 0.1055, 0.3211, 0.08987, 0.3267, 0.08941, 0.3807, 0.07473, 0.3307, 0.02461, 0.3663, 0.06027, 0.3874, 0.02461, 0.3663, 0.03373, 0.3858, 0.09916, 0.5303, 0.09493, 0.5699, 0.1157, 0.534, 0.1157, 0.534, 0.1133, 0.5778, 0.1337, 0.5313, 0.1771, 0.5537, 0.1346, 0.5782, 0.1602, 0.5762, 0.2062, 0.5527, 0.2361, 0.5652, 0.24, 0.5487, 0.2835, 0.5493, 0.3197, 0.5568, 0.3191, 0.5333, 0.3191, 0.5333, 0.3805, 0.5514, 0.3566, 0.5191, 0.4329, 0.5069, 0.3805, 0.5514, 0.4568, 0.5381, 0.5251, 0.4936, 0.4568, 0.5381, 0.6403, 0.5005, 0.639, 0.4852, 0.6403, 0.5005, 0.689, 0.4912, 0.07635, 0.507, 0.06672, 0.5397, 0.08509, 0.5175, 0.7074, 0.3794, 0.6976, 0.3712, 0.6907, 0.3741, 0.06519, 0.4782, 0.05127, 0.5047, 0.03732, 0.478, 0.05161, 0.5046, 0.07635, 0.507, 0.06324, 0.4752, 0.08021, 0.4762, 0.08762, 0.5207, 0.07864, 0.5102, 0.6975, 0.3713, 0.7182, 0.3779, 0.7097, 0.378, 0.06662, 0.5395, 0.05127, 0.5047, 0.07864, 0.5102, 0.7716, 0.4896, 0.716, 0.4719, 0.7784, 0.4737, 0.6406, 0.5006, 0.528, 0.4929, 0.6414, 0.4841, 0.4569, 0.538, 0.436, 0.5067, 0.528, 0.4929, 0.3809, 0.5511, 0.36, 0.5191, 0.436, 0.5067, 0.3809, 0.5511, 0.3195, 0.557, 0.3233, 0.5346, 0.3195, 0.557, 0.2808, 0.5611, 0.2881, 0.5521, 0.2359, 0.565, 0.1934, 0.5711, 0.2102, 0.5561, 0.1348, 0.5783, 0.1615, 0.5377, 0.1815, 0.5574, 0.113, 0.5774, 0.09488, 0.5702, 0.1223, 0.5348, 0.09488, 0.5702, 0.07747, 0.5561, 0.1025, 0.5333, 0.02477, 0.3663, 0.09105, 0.3828, 0.06176, 0.3898, 0.07459, 0.3308, 0.1146, 0.3609, 0.09105, 0.3828, 0.1053, 0.321, 0.1379, 0.3514, 0.1257, 0.3566, 0.1792, 0.3017, 0.1991, 0.3347, 0.1624, 0.3442, 0.2407, 0.293, 0.2436, 0.3372, 0.2242, 0.3314, 0.2988, 0.2911, 0.2921, 0.3336, 0.2436, 0.3372, 0.2988, 0.2911, 0.3827, 0.2975, 0.3548, 0.3401, 0.3827, 0.2975, 0.4809, 0.3087, 0.4445, 0.3556, 0.4809, 0.3087, 0.5814, 0.337, 0.5728, 0.3679, 0.6416, 0.3528, 0.669, 0.3624, 0.6707, 0.3755, 0.669, 0.3624, 0.6975, 0.3713, 0.693, 0.3728, 0.7814, 0.4585, 0.7784, 0.4737, 0.716, 0.4719, 0.5874, 0.4712, 0.6414, 0.4841, 0.528, 0.4929, 0.5175, 0.4771, 0.528, 0.4929, 0.436, 0.5067, 0.436, 0.5067, 0.36, 0.5191, 0.3689, 0.504, 0.36, 0.5191, 0.3233, 0.5346, 0.3245, 0.5051, 0.3233, 0.5346, 0.2881, 0.5521, 0.2846, 0.5125, 0.2438, 0.5517, 0.2102, 0.5561, 0.2136, 0.5204, 0.1784, 0.4968, 0.1815, 0.5574, 0.1615, 0.5377, 0.1314, 0.4857, 0.1529, 0.5311, 0.1223, 0.5348, 0.1179, 0.4819, 0.1223, 0.5348, 0.1025, 0.5333, 0.08509, 0.5175, 0.09916, 0.5303, 0.09524, 0.473, 0.09916, 0.5303, 0.1157, 0.534, 0.116, 0.4802, 0.1337, 0.5313, 0.1543, 0.5323, 0.1483, 0.4885, 0.1771, 0.5537, 0.2062, 0.5527, 0.2099, 0.5168, 0.2467, 0.5184, 0.24, 0.5487, 0.2835, 0.5493, 0.2812, 0.5107, 0.2835, 0.5493, 0.3191, 0.5333, 0.3209, 0.5048, 0.3191, 0.5333, 0.3566, 0.5191, 0.3656, 0.5039, 0.3566, 0.5191, 0.4329, 0.5069, 0.4329, 0.5069, 0.5251, 0.4936, 0.5147, 0.4777, 0.639, 0.4852, 0.7133, 0.4735, 0.6773, 0.4657, 0.7133, 0.4735, 0.7757, 0.4755, 0.7788, 0.4604, 0.6684, 0.3769, 0.6842, 0.4331, 0.7174, 0.3977, 0.7043, 0.4394, 0.7835, 0.4361, 0.7174, 0.3977, 0.7043, 0.4394, 0.6773, 0.4657, 0.7788, 0.4604, 0.6352, 0.3663, 0.6477, 0.4245, 0.6842, 0.4331, 0.6466, 0.4463, 0.7043, 0.4394, 0.6842, 0.4331, 0.6466, 0.4463, 0.5846, 0.4721, 0.6773, 0.4657, 0.4962, 0.3982, 0.6001, 0.4181, 0.5705, 0.3688, 0.4962, 0.3982, 0.4946, 0.443, 0.5707, 0.4497, 0.4946, 0.443, 0.4432, 0.4897, 0.5147, 0.4777, 0.3777, 0.3794, 0.4962, 0.3982, 0.4422, 0.3557, 0.4073, 0.4465, 0.4946, 0.443, 0.4962, 0.3982, 0.4073, 0.4465, 0.3656, 0.5039, 0.4432, 0.4897, 0.2983, 0.3769, 0.3777, 0.3794, 0.3526, 0.3397, 0.3251, 0.4389, 0.4073, 0.4465, 0.3777, 0.3794, 0.3209, 0.5048, 0.3656, 0.5039, 0.4073, 0.4465, 0.2516, 0.3663, 0.2983, 0.3769, 0.29, 0.3328, 0.274, 0.4385, 0.3251, 0.4389, 0.2983, 0.3769, 0.274, 0.4385, 0.2812, 0.5107, 0.3209, 0.5048, 0.224, 0.3654, 0.2516, 0.3663, 0.2416, 0.3361, 0.2247, 0.4405, 0.274, 0.4385, 0.2516, 0.3663, 0.2467, 0.5184, 0.2812, 0.5107, 0.274, 0.4385, 0.1486, 0.3748, 0.1835, 0.3679, 0.1972, 0.3333, 0.1592, 0.4353, 0.1908, 0.437, 0.1835, 0.3679, 0.1755, 0.4945, 0.2099, 0.5168, 0.1908, 0.437, 0.1188, 0.3834, 0.1285, 0.3809, 0.1362, 0.3496, 0.1197, 0.4331, 0.1352, 0.4326, 0.1285, 0.3809, 0.1295, 0.4839, 0.1483, 0.4885, 0.1352, 0.4326, 0.09009, 0.3971, 0.1091, 0.3868, 0.113, 0.359, 0.08502, 0.4357, 0.1056, 0.4324, 0.1091, 0.3868, 0.09524, 0.473, 0.116, 0.4802, 0.1056, 0.4324, 0.06308, 0.4203, 0.09009, 0.3971, 0.08941, 0.3807, 0.06308, 0.4203, 0.0632, 0.4499, 0.08502, 0.4357, 0.07811, 0.4732, 0.09524, 0.473, 0.08502, 0.4357, 0.1146, 0.3609, 0.1109, 0.3889, 0.09184, 0.3994, 0.1109, 0.3889, 0.1083, 0.4353, 0.08699, 0.4383, 0.1083, 0.4353, 0.1179, 0.4819, 0.09747, 0.4758, 0.1257, 0.3566, 0.1206, 0.3854, 0.1109, 0.3889, 0.1206, 0.3854, 0.1239, 0.4375, 0.1083, 0.4353, 0.1239, 0.4375, 0.1314, 0.4857, 0.1179, 0.4819, 0.1624, 0.3442, 0.1505, 0.3767, 0.1304, 0.3829, 0.1505, 0.3767, 0.164, 0.4426, 0.1406, 0.4399, 0.164, 0.4426, 0.1784, 0.4968, 0.1511, 0.4909, 0.2242, 0.3314, 0.2262, 0.3667, 0.1856, 0.3695, 0.2262, 0.3667, 0.2277, 0.4435, 0.1944, 0.4421, 0.2277, 0.4435, 0.2496, 0.5214, 0.2136, 0.5204, 0.2921, 0.3336, 0.3007, 0.3777, 0.2538, 0.3674, 0.3007, 0.3777, 0.328, 0.4396, 0.2768, 0.4403, 0.3245, 0.5051, 0.2846, 0.5125, 0.2768, 0.4403, 0.3548, 0.3401, 0.3801, 0.3797, 0.3007, 0.3777, 0.3801, 0.3797, 0.4101, 0.4465, 0.328, 0.4396, 0.4101, 0.4465, 0.3689, 0.504, 0.3245, 0.5051, 0.4445, 0.3556, 0.4987, 0.3977, 0.3801, 0.3797, 0.4987, 0.3977, 0.4973, 0.4425, 0.4101, 0.4465, 0.4462, 0.4895, 0.3689, 0.504, 0.4101, 0.4465, 0.5728, 0.3679, 0.6026, 0.4172, 0.4987, 0.3977, 0.5734, 0.4489, 0.4973, 0.4425, 0.4987, 0.3977, 0.5175, 0.4771, 0.4462, 0.4895, 0.4973, 0.4425, 0.6502, 0.4233, 0.6026, 0.4172, 0.5728, 0.3679, 0.6493, 0.445, 0.5734, 0.4489, 0.6026, 0.4172, 0.5874, 0.4712, 0.5175, 0.4771, 0.5734, 0.4489, 0.7197, 0.3961, 0.6868, 0.4317, 0.6707, 0.3755, 0.7197, 0.3961, 0.786, 0.4342, 0.7069, 0.4378, 0.7814, 0.4585, 0.68, 0.4644, 0.7069, 0.4378, 0.7097, 0.378, 0.7333, 0.3873, 0.7197, 0.3961, 0.7923, 0.4104, 0.786, 0.4342, 0.7197, 0.3961, 0.06476, 0.4229, 0.0491, 0.4445, 0.0421, 0.4102, 0.06503, 0.4526, 0.05321, 0.4603, 0.0491, 0.4445, 0.06503, 0.4526, 0.08021, 0.4762, 0.06519, 0.4782, 0.7182, 0.3779, 0.7418, 0.3853, 0.7333, 0.3873, 0.7418, 0.3853, 0.789, 0.4041, 0.7923, 0.4104, 0.7174, 0.3977, 0.7309, 0.3887, 0.7074, 0.3794, 0.7174, 0.3977, 0.7835, 0.4361, 0.7899, 0.4124, 0.02021, 0.4361, 0.04744, 0.4417, 0.04072, 0.4076, 0.02828, 0.4592, 0.05144, 0.4574, 0.04744, 0.4417, 0.03761, 0.4782, 0.06324, 0.4752, 0.05144, 0.4574, 0.68, 0.4644, 0.5874, 0.4712, 0.6493, 0.445, 0.6868, 0.4317, 0.7069, 0.4378, 0.6493, 0.445, 0.6868, 0.4317, 0.6502, 0.4233, 0.6374, 0.3652, 0.5707, 0.4497, 0.5147, 0.4777, 0.5846, 0.4721, 0.6001, 0.4181, 0.5707, 0.4497, 0.6466, 0.4463, 0.5705, 0.3688, 0.6001, 0.4181, 0.6477, 0.4245, 0.5251, 0.4936, 0.639, 0.4852, 0.5846, 0.4721, 0.68, 0.4644, 0.716, 0.4719, 0.6414, 0.4841, 0.5814, 0.337, 0.6416, 0.3528, 0.6374, 0.3652, 0.6893, 0.4912, 0.6414, 0.4841, 0.716, 0.4719, 0.1944, 0.4421, 0.2136, 0.5204, 0.1784, 0.4968, 0.1856, 0.3695, 0.1944, 0.4421, 0.164, 0.4426, 0.1991, 0.3347, 0.1856, 0.3695, 0.1505, 0.3767, 0.1483, 0.4885, 0.1755, 0.4945, 0.1592, 0.4353, 0.1352, 0.4326, 0.1592, 0.4353, 0.1486, 0.3748, 0.1285, 0.3809, 0.1486, 0.3748, 0.1606, 0.3426, 0.1543, 0.5323, 0.1771, 0.5537, 0.1755, 0.4945, 0.2136, 0.5204, 0.2102, 0.5561, 0.1815, 0.5574, 0.1339, 0.3129, 0.1624, 0.3442, 0.1379, 0.3514, 0.1934, 0.5711, 0.1815, 0.5574, 0.2102, 0.5561, 0.2768, 0.4403, 0.2846, 0.5125, 0.2496, 0.5214, 0.2538, 0.3674, 0.2768, 0.4403, 0.2277, 0.4435, 0.2436, 0.3372, 0.2538, 0.3674, 0.2262, 0.3667, 0.2099, 0.5168, 0.2467, 0.5184, 0.2247, 0.4405, 0.1908, 0.437, 0.2247, 0.4405, 0.224, 0.3654, 0.1835, 0.3679, 0.224, 0.3654, 0.2223, 0.3302, 0.2099, 0.5168, 0.2062, 0.5527, 0.24, 0.5487, 0.2881, 0.5521, 0.2438, 0.5517, 0.2496, 0.5214, 0.2141, 0.294, 0.2242, 0.3314, 0.1991, 0.3347, 0.2808, 0.5611, 0.2359, 0.565, 0.2438, 0.5517, 0.08699, 0.4383, 0.09747, 0.4758, 0.08021, 0.4762, 0.08699, 0.4383, 0.06503, 0.4526, 0.06476, 0.4229, 0.09105, 0.3828, 0.09184, 0.3994, 0.06476, 0.4229, 0.06324, 0.4752, 0.07811, 0.4732, 0.0632, 0.4499, 0.04744, 0.4417, 0.05144, 0.4574, 0.0632, 0.4499, 0.04072, 0.4076, 0.04744, 0.4417, 0.06308, 0.4203, 0.07635, 0.507, 0.08509, 0.5175, 0.07811, 0.4732, 0.03389, 0.386, 0.06176, 0.3898, 0.0421, 0.4102, 0.07747, 0.5561, 0.06662, 0.5395, 0.08762, 0.5207, 0.09747, 0.4758, 0.1025, 0.5333, 0.08762, 0.5207, 0.1406, 0.4399, 0.1511, 0.4909, 0.1314, 0.4857, 0.1304, 0.3829, 0.1406, 0.4399, 0.1239, 0.4375, 0.1379, 0.3514, 0.1304, 0.3829, 0.1206, 0.3854, 0.116, 0.4802, 0.1295, 0.4839, 0.1197, 0.4331, 0.1056, 0.4324, 0.1197, 0.4331, 0.1188, 0.3834, 0.1091, 0.3868, 0.1188, 0.3834, 0.124, 0.3547, 0.1157, 0.534, 0.1337, 0.5313, 0.1295, 0.4839, 0.1511, 0.4909, 0.1615, 0.5377, 0.1529, 0.5311, 0.08964, 0.3267, 0.1257, 0.3566, 0.1146, 0.3609, 0.1348, 0.5783, 0.113, 0.5774, 0.1529, 0.5311, 0.1337, 0.5313, 0.1133, 0.5778, 0.1346, 0.5782, 0.113, 0.359, 0.124, 0.3547, 0.08987, 0.3267, 0.08509, 0.5175, 0.06672, 0.5397, 0.07768, 0.5564, 0.04072, 0.4076, 0.06027, 0.3874, 0.03373, 0.3858, 0.24, 0.5487, 0.2361, 0.5652, 0.2809, 0.5614, 0.1972, 0.3333, 0.2223, 0.3302, 0.2134, 0.2942, 0.1771, 0.5537, 0.1602, 0.5762, 0.1935, 0.5712, 0.1362, 0.3496, 0.1606, 0.3426, 0.1341, 0.3128, 0.7133, 0.4735, 0.639, 0.4852, 0.689, 0.4912, 0.6352, 0.3663, 0.6413, 0.3527, 0.5838, 0.3357, 0.05321, 0.4603, 0.06519, 0.4782, 0.03732, 0.478, 0.0491, 0.4445, 0.05321, 0.4603, 0.02812, 0.4595, 0.0421, 0.4102, 0.0491, 0.4445, 0.02035, 0.4361, 0.7899, 0.4124, 0.7891, 0.4039, 0.7418, 0.3852, 0.7309, 0.3887, 0.7418, 0.3852, 0.7172, 0.3776, 0.6907, 0.3741, 0.6976, 0.3712, 0.6692, 0.3622, 0.6684, 0.3769, 0.6692, 0.3622, 0.6413, 0.3527, 0.5705, 0.3688, 0.5838, 0.3357, 0.481, 0.3086, 0.4422, 0.3557, 0.481, 0.3086, 0.3828, 0.2976, 0.3526, 0.3397, 0.3828, 0.2976, 0.2987, 0.2911, 0.2416, 0.3361, 0.29, 0.3328, 0.2987, 0.2911, 0.2223, 0.3302, 0.2416, 0.3361, 0.2408, 0.293, 0.1606, 0.3426, 0.1972, 0.3333, 0.1794, 0.302, 0.124, 0.3547, 0.1362, 0.3496, 0.1055, 0.3211, 0.08941, 0.3807, 0.113, 0.359, 0.07473, 0.3307, 0.06027, 0.3874, 0.08941, 0.3807, 0.02461, 0.3663, 0.09916, 0.5303, 0.07768, 0.5564, 0.09493, 0.5699, 0.1157, 0.534, 0.09493, 0.5699, 0.1133, 0.5778, 0.1771, 0.5537, 0.1543, 0.5323, 0.1346, 0.5782, 0.2062, 0.5527, 0.1935, 0.5712, 0.2361, 0.5652, 0.2835, 0.5493, 0.2809, 0.5614, 0.3197, 0.5568, 0.3191, 0.5333, 0.3197, 0.5568, 0.3805, 0.5514, 0.4329, 0.5069, 0.3566, 0.5191, 0.3805, 0.5514, 0.5251, 0.4936, 0.4329, 0.5069, 0.4568, 0.5381, 0.639, 0.4852, 0.5251, 0.4936, 0.6403, 0.5005, 0.7757, 0.4755, 0.7133, 0.4735, 0.7715, 0.4899, 0.07635, 0.507, 0.05161, 0.5046, 0.06672, 0.5397, 0.7074, 0.3794, 0.7172, 0.3776, 0.6976, 0.3712, 0.06519, 0.4782, 0.07864, 0.5102, 0.05127, 0.5047, 0.1339, 0.3129, 0.1379, 0.3514, 0.1053, 0.321, 0.2136, 0.5204, 0.1815, 0.5574, 0.1784, 0.4968, 0.1543, 0.5323, 0.1755, 0.4945, 0.1483, 0.4885, 0.1285, 0.3809, 0.1606, 0.3426, 0.1362, 0.3496, 0.1352, 0.4326, 0.1486, 0.3748, 0.1285, 0.3809, 0.1483, 0.4885, 0.1592, 0.4353, 0.1352, 0.4326, 0.1991, 0.3347, 0.1505, 0.3767, 0.1624, 0.3442, 0.1856, 0.3695, 0.164, 0.4426, 0.1505, 0.3767, 0.1944, 0.4421, 0.1784, 0.4968, 0.164, 0.4426, 0.6893, 0.4912, 0.716, 0.4719, 0.7716, 0.4896, 0.5814, 0.337, 0.6374, 0.3652, 0.5728, 0.3679, 0.68, 0.4644, 0.6414, 0.4841, 0.5874, 0.4712, 0.5251, 0.4936, 0.5846, 0.4721, 0.5147, 0.4777, 0.5705, 0.3688, 0.6477, 0.4245, 0.6352, 0.3663, 0.6001, 0.4181, 0.6466, 0.4463, 0.6477, 0.4245, 0.5707, 0.4497, 0.5846, 0.4721, 0.6466, 0.4463, 0.6868, 0.4317, 0.6374, 0.3652, 0.6707, 0.3755, 0.6868, 0.4317, 0.6493, 0.445, 0.6502, 0.4233, 0.68, 0.4644, 0.6493, 0.445, 0.7069, 0.4378, 0.03761, 0.4782, 0.05144, 0.4574, 0.02828, 0.4592, 0.02828, 0.4592, 0.04744, 0.4417, 0.02021, 0.4361, 0.02021, 0.4361, 0.04072, 0.4076, 0.01897, 0.4142, 0.7174, 0.3977, 0.7899, 0.4124, 0.7309, 0.3887, 0.7174, 0.3977, 0.7074, 0.3794, 0.6907, 0.3741, 0.7418, 0.3853, 0.7923, 0.4104, 0.7333, 0.3873, 0.7182, 0.3779, 0.7333, 0.3873, 0.7097, 0.378, 0.06503, 0.4526, 0.06519, 0.4782, 0.05321, 0.4603, 0.06503, 0.4526, 0.0491, 0.4445, 0.06476, 0.4229, 0.06476, 0.4229, 0.0421, 0.4102, 0.06176, 0.3898, 0.7923, 0.4104, 0.7197, 0.3961, 0.7333, 0.3873, 0.7097, 0.378, 0.7197, 0.3961, 0.693, 0.3728, 0.7814, 0.4585, 0.7069, 0.4378, 0.786, 0.4342, 0.7197, 0.3961, 0.7069, 0.4378, 0.6868, 0.4317, 0.7197, 0.3961, 0.6707, 0.3755, 0.693, 0.3728, 0.5874, 0.4712, 0.5734, 0.4489, 0.6493, 0.445, 0.6493, 0.445, 0.6026, 0.4172, 0.6502, 0.4233, 0.6502, 0.4233, 0.5728, 0.3679, 0.6374, 0.3652, 0.5175, 0.4771, 0.4973, 0.4425, 0.5734, 0.4489, 0.5734, 0.4489, 0.4987, 0.3977, 0.6026, 0.4172, 0.5728, 0.3679, 0.4987, 0.3977, 0.4445, 0.3556, 0.4462, 0.4895, 0.4101, 0.4465, 0.4973, 0.4425, 0.4987, 0.3977, 0.4101, 0.4465, 0.3801, 0.3797, 0.4445, 0.3556, 0.3801, 0.3797, 0.3548, 0.3401, 0.4101, 0.4465, 0.3245, 0.5051, 0.328, 0.4396, 0.3801, 0.3797, 0.328, 0.4396, 0.3007, 0.3777, 0.3548, 0.3401, 0.3007, 0.3777, 0.2921, 0.3336, 0.3245, 0.5051, 0.2768, 0.4403, 0.328, 0.4396, 0.3007, 0.3777, 0.2768, 0.4403, 0.2538, 0.3674, 0.2921, 0.3336, 0.2538, 0.3674, 0.2436, 0.3372, 0.2277, 0.4435, 0.2136, 0.5204, 0.1944, 0.4421, 0.2262, 0.3667, 0.1944, 0.4421, 0.1856, 0.3695, 0.2242, 0.3314, 0.1856, 0.3695, 0.1991, 0.3347, 0.164, 0.4426, 0.1511, 0.4909, 0.1406, 0.4399, 0.1505, 0.3767, 0.1406, 0.4399, 0.1304, 0.3829, 0.1624, 0.3442, 0.1304, 0.3829, 0.1379, 0.3514, 0.1239, 0.4375, 0.1179, 0.4819, 0.1083, 0.4353, 0.1206, 0.3854, 0.1083, 0.4353, 0.1109, 0.3889, 0.1257, 0.3566, 0.1109, 0.3889, 0.1146, 0.3609, 0.1083, 0.4353, 0.09747, 0.4758, 0.08699, 0.4383, 0.1109, 0.3889, 0.08699, 0.4383, 0.09184, 0.3994, 0.1146, 0.3609, 0.09184, 0.3994, 0.09105, 0.3828, 0.07811, 0.4732, 0.08502, 0.4357, 0.0632, 0.4499, 0.06308, 0.4203, 0.08502, 0.4357, 0.09009, 0.3971, 0.06308, 0.4203, 0.08941, 0.3807, 0.06027, 0.3874, 0.09524, 0.473, 0.1056, 0.4324, 0.08502, 0.4357, 0.08502, 0.4357, 0.1091, 0.3868, 0.09009, 0.3971, 0.09009, 0.3971, 0.113, 0.359, 0.08941, 0.3807, 0.1295, 0.4839, 0.1352, 0.4326, 0.1197, 0.4331, 0.1197, 0.4331, 0.1285, 0.3809, 0.1188, 0.3834, 0.1188, 0.3834, 0.1362, 0.3496, 0.124, 0.3547, 0.1755, 0.4945, 0.1908, 0.437, 0.1592, 0.4353, 0.1592, 0.4353, 0.1835, 0.3679, 0.1486, 0.3748, 0.1486, 0.3748, 0.1972, 0.3333, 0.1606, 0.3426, 0.2467, 0.5184, 0.274, 0.4385, 0.2247, 0.4405, 0.2247, 0.4405, 0.2516, 0.3663, 0.224, 0.3654, 0.224, 0.3654, 0.2416, 0.3361, 0.2223, 0.3302, 0.274, 0.4385, 0.3209, 0.5048, 0.3251, 0.4389, 0.274, 0.4385, 0.2983, 0.3769, 0.2516, 0.3663, 0.2516, 0.3663, 0.29, 0.3328, 0.2416, 0.3361, 0.3209, 0.5048, 0.4073, 0.4465, 0.3251, 0.4389, 0.3251, 0.4389, 0.3777, 0.3794, 0.2983, 0.3769, 0.2983, 0.3769, 0.3526, 0.3397, 0.29, 0.3328, 0.4073, 0.4465, 0.4432, 0.4897, 0.4946, 0.443, 0.4073, 0.4465, 0.4962, 0.3982, 0.3777, 0.3794, 0.3777, 0.3794, 0.4422, 0.3557, 0.3526, 0.3397, 0.4946, 0.443, 0.5147, 0.4777, 0.5707, 0.4497, 0.4962, 0.3982, 0.5707, 0.4497, 0.6001, 0.4181, 0.4962, 0.3982, 0.5705, 0.3688, 0.4422, 0.3557, 0.6466, 0.4463, 0.6773, 0.4657, 0.7043, 0.4394, 0.6466, 0.4463, 0.6842, 0.4331, 0.6477, 0.4245, 0.6352, 0.3663, 0.6842, 0.4331, 0.6684, 0.3769, 0.7043, 0.4394, 0.7788, 0.4604, 0.7835, 0.4361, 0.7043, 0.4394, 0.7174, 0.3977, 0.6842, 0.4331, 0.6684, 0.3769, 0.7174, 0.3977, 0.6907, 0.3741, 0.7133, 0.4735, 0.7788, 0.4604, 0.6773, 0.4657, 0.639, 0.4852, 0.6773, 0.4657, 0.5846, 0.4721, 0.4329, 0.5069, 0.5147, 0.4777, 0.4432, 0.4897, 0.3656, 0.5039, 0.4329, 0.5069, 0.4432, 0.4897, 0.3209, 0.5048, 0.3566, 0.5191, 0.3656, 0.5039, 0.2812, 0.5107, 0.3191, 0.5333, 0.3209, 0.5048, 0.2467, 0.5184, 0.2835, 0.5493, 0.2812, 0.5107, 0.1771, 0.5537, 0.2099, 0.5168, 0.1755, 0.4945, 0.1337, 0.5313, 0.1483, 0.4885, 0.1295, 0.4839, 0.09916, 0.5303, 0.116, 0.4802, 0.09524, 0.473, 0.08509, 0.5175, 0.09524, 0.473, 0.07811, 0.4732, 0.1179, 0.4819, 0.1025, 0.5333, 0.09747, 0.4758, 0.1314, 0.4857, 0.1223, 0.5348, 0.1179, 0.4819, 0.1784, 0.4968, 0.1615, 0.5377, 0.1511, 0.4909, 0.2438, 0.5517, 0.2136, 0.5204, 0.2496, 0.5214, 0.3233, 0.5346, 0.2846, 0.5125, 0.3245, 0.5051, 0.36, 0.5191, 0.3245, 0.5051, 0.3689, 0.504, 0.436, 0.5067, 0.3689, 0.504, 0.4462, 0.4895, 0.5175, 0.4771, 0.436, 0.5067, 0.4462, 0.4895, 0.5874, 0.4712, 0.528, 0.4929, 0.5175, 0.4771, 0.7814, 0.4585, 0.716, 0.4719, 0.68, 0.4644, 0.669, 0.3624, 0.693, 0.3728, 0.6707, 0.3755, 0.6416, 0.3528, 0.6707, 0.3755, 0.6374, 0.3652, 0.4809, 0.3087, 0.5728, 0.3679, 0.4445, 0.3556, 0.3827, 0.2975, 0.4445, 0.3556, 0.3548, 0.3401, 0.2988, 0.2911, 0.3548, 0.3401, 0.2921, 0.3336, 0.2988, 0.2911, 0.2436, 0.3372, 0.2407, 0.293, 0.2407, 0.293, 0.2242, 0.3314, 0.2141, 0.294, 0.1792, 0.3017, 0.1624, 0.3442, 0.1339, 0.3129, 0.1053, 0.321, 0.1257, 0.3566, 0.08964, 0.3267, 0.07459, 0.3308, 0.09105, 0.3828, 0.02477, 0.3663, 0.02477, 0.3663, 0.06176, 0.3898, 0.03389, 0.386, 0.09488, 0.5702, 0.1025, 0.5333, 0.1223, 0.5348, 0.113, 0.5774, 0.1223, 0.5348, 0.1529, 0.5311, 0.1348, 0.5783, 0.1815, 0.5574, 0.1588, 0.5764, 0.2359, 0.565, 0.2102, 0.5561, 0.2438, 0.5517, 0.3195, 0.557, 0.2881, 0.5521, 0.3233, 0.5346, 0.3809, 0.5511, 0.3233, 0.5346, 0.36, 0.5191, 0.3809, 0.5511, 0.436, 0.5067, 0.4569, 0.538, 0.4569, 0.538, 0.528, 0.4929, 0.6406, 0.5006, 0.6406, 0.5006, 0.6414, 0.4841, 0.6893, 0.4912, 0.06662, 0.5395, 0.07864, 0.5102, 0.08762, 0.5207, 0.6975, 0.3713, 0.7097, 0.378, 0.693, 0.3728, 0.08021, 0.4762, 0.07864, 0.5102, 0.06519, 0.4782, 0.05161, 0.5046, 0.06324, 0.4752, 0.03761, 0.4782, 0.8086, 0.4534, 0.8379, 0.4439, 0.8379, 0.4365, 0.8105, 0.4346, 0.8575, 0.3747, 0.925, 0.343, 0.838, 0.4365, 0.813, 0.4325, 0.8455, 0.5288, 0.9184, 0.5694, 0.8746, 0.5011, 0.8253, 0.4878, 0.8112, 0.4514, 0.8382, 0.4439, 0.8746, 0.5008, 0.8284, 0.4859, 0.813, 0.4325, 0.838, 0.4365, 0.8382, 0.4439, 0.8112, 0.4514, 0.8699, 0.352, 0.958, 0.3088, 0.925, 0.343, 0.8575, 0.3747, 0.8284, 0.4859, 0.8746, 0.5008, 0.9185, 0.5692, 0.8454, 0.5289, 0.8561, 0.3765, 0.9246, 0.3433, 0.9581, 0.3088, 0.8701, 0.3521, 0.8105, 0.4346, 0.8379, 0.4365, 0.9246, 0.3433, 0.8561, 0.3765, 0.8253, 0.4878, 0.8746, 0.5011, 0.8379, 0.4439, 0.8086, 0.4534, 0.7757, 0.4755, 0.8253, 0.4878, 0.8086, 0.4534, 0.7788, 0.4604, 0.7835, 0.4361, 0.8105, 0.4346, 0.8561, 0.3765, 0.7899, 0.4124, 0.7899, 0.4124, 0.8561, 0.3765, 0.8701, 0.3521, 0.7891, 0.4039, 0.7784, 0.4737, 0.8284, 0.4859, 0.8454, 0.5289, 0.7716, 0.4896, 0.789, 0.4041, 0.8699, 0.352, 0.8575, 0.3747, 0.7923, 0.4104, 0.786, 0.4342, 0.813, 0.4325, 0.8112, 0.4514, 0.7814, 0.4585, 0.7814, 0.4585, 0.8112, 0.4514, 0.8284, 0.4859, 0.7784, 0.4737, 0.7715, 0.4899, 0.8455, 0.5288, 0.8253, 0.4878, 0.7757, 0.4755, 0.7923, 0.4104, 0.8575, 0.3747, 0.813, 0.4325, 0.786, 0.4342, 0.7788, 0.4604, 0.8086, 0.4534, 0.8105, 0.4346, 0.7835, 0.4361])
me_plane_005.materials.append(mat_malimali)
me_plane_005.use_remesh_preserve_volume = False
me_plane_005.use_remesh_preserve_attributes = False
me_plane_005.use_mirror_vertex_groups = False
me_plane_005.update()

# ---- objects
ob_plane_003 = bpy.data.objects.new('Plane.003', me_plane_005)

# ---- transforms, parenting, visibility, modifiers, constraints
ob_plane_003.location = (0.0, 0.0, 0.0)
ob_plane_003.lineart.crease_threshold = 0.0

# ---- collection membership
col_collection_1.objects.link(ob_plane_003)

# ---- scene / render settings (as saved in the file)
scene.frame_start = 1; scene.frame_end = 250; scene.frame_set(22)
scene.render.engine = 'BLENDER_EEVEE_NEXT'
scene.render.resolution_percentage = 50
scene.render.dither_intensity = 0.0
scene.cycles.use_denoising = False
scene.cycles.samples = 128
scene.cycles.sampling_pattern = 'TABULATED_SOBOL'
scene.cycles.use_adaptive_sampling = False
scene.cycles.use_light_tree = False
scene.cycles.blur_glossy = 0.0
scene.cycles.sample_clamp_indirect = 0.0
scene.view_settings.view_transform = 'Standard'
bpy.context.view_layer.update()

# ---- added for rendering (the .blend has no active camera and no usable light): camera, sun
cam_auto = bpy.data.cameras.new('AutoCamera')
cam_auto.lens = 50.0
cam_auto.sensor_width = 36.0
cam_auto.clip_end = 1000.0
ob_auto_camera = bpy.data.objects.new('AutoCamera', cam_auto)
scene.collection.objects.link(ob_auto_camera)
ob_auto_camera.location = (3.11866, -3.47686, 2.34106)
ob_auto_camera.rotation_euler = (1.09748, -7.21219e-08, 0.694738)
scene.camera = ob_auto_camera
light_auto_sun = bpy.data.lights.new('AutoSun', 'SUN')
light_auto_sun.energy = 3.0
light_auto_sun.angle = 0.0523599
ob_auto_sun = bpy.data.objects.new('AutoSun', light_auto_sun)
scene.collection.objects.link(ob_auto_sun)
ob_auto_sun.rotation_euler = (0.872665, 0.174533, 0.523599)
bpy.context.view_layer.update()
